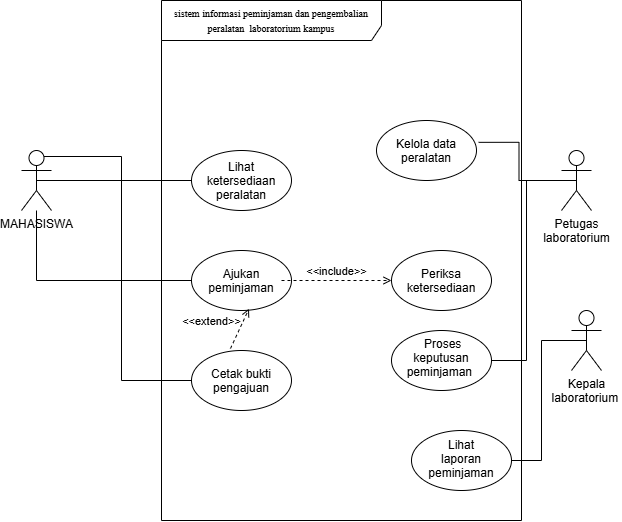

The diagram above was exported from draw.io. Its source (the exported page's mxGraphModel, read from the mxfile embedded in the PNG):
<mxGraphModel dx="798" dy="579" grid="1" gridSize="10" guides="1" tooltips="1" connect="1" arrows="1" fold="1" page="1" pageScale="1" pageWidth="850" pageHeight="1100" math="0" shadow="0">
  <root>
    <mxCell id="0" />
    <mxCell id="1" parent="0" />
    <mxCell id="pPBjebPj00VxQ07rUeC7-3" parent="1" style="shape=umlFrame;whiteSpace=wrap;html=1;pointerEvents=0;recursiveResize=0;container=1;collapsible=0;width=220;height=40;" value="&lt;font style=&quot;font-size: 10px;&quot; face=&quot;Times New Roman&quot;&gt;sistem informasi peminjaman dan pengembalian peralatan&amp;nbsp; laboratorium kampus&lt;/font&gt;" vertex="1">
      <mxGeometry height="520" width="360" x="210" y="130" as="geometry" />
    </mxCell>
    <mxCell id="pPBjebPj00VxQ07rUeC7-7" parent="pPBjebPj00VxQ07rUeC7-3" style="ellipse;whiteSpace=wrap;html=1;shapeInside=1;" value="Lihat ketersediaan peralatan" vertex="1">
      <mxGeometry height="60" width="100" x="30" y="150" as="geometry" />
    </mxCell>
    <mxCell id="pPBjebPj00VxQ07rUeC7-8" parent="pPBjebPj00VxQ07rUeC7-3" style="ellipse;whiteSpace=wrap;html=1;shapeInside=1;" value="Periksa ketersediaan" vertex="1">
      <mxGeometry height="60" width="100" x="230" y="250" as="geometry" />
    </mxCell>
    <mxCell id="r2Dm13cO8_ZJlZ3ErmCi-3" parent="pPBjebPj00VxQ07rUeC7-3" style="ellipse;whiteSpace=wrap;html=1;shapeInside=1;" value="Cetak bukti pengajuan" vertex="1">
      <mxGeometry height="60" width="100" x="30" y="350" as="geometry" />
    </mxCell>
    <mxCell id="r2Dm13cO8_ZJlZ3ErmCi-2" parent="pPBjebPj00VxQ07rUeC7-3" style="ellipse;whiteSpace=wrap;html=1;shapeInside=1;" value="Kelola data peralatan" vertex="1">
      <mxGeometry height="60" width="100" x="215" y="120" as="geometry" />
    </mxCell>
    <mxCell id="r2Dm13cO8_ZJlZ3ErmCi-1" parent="pPBjebPj00VxQ07rUeC7-3" style="ellipse;whiteSpace=wrap;html=1;shapeInside=1;" value="&lt;div&gt;Ajukan peminjaman&lt;/div&gt;" vertex="1">
      <mxGeometry height="60" width="100" x="30" y="250" as="geometry" />
    </mxCell>
    <mxCell id="r2Dm13cO8_ZJlZ3ErmCi-4" parent="pPBjebPj00VxQ07rUeC7-3" style="ellipse;whiteSpace=wrap;html=1;shapeInside=1;" value="&amp;nbsp;Proses keputusan peminjaman&amp;nbsp;" vertex="1">
      <mxGeometry height="60" width="100" x="230" y="330" as="geometry" />
    </mxCell>
    <mxCell id="r2Dm13cO8_ZJlZ3ErmCi-5" parent="pPBjebPj00VxQ07rUeC7-3" style="ellipse;whiteSpace=wrap;html=1;shapeInside=1;" value="&lt;div style=&quot;&quot;&gt;Lihat laporan peminjaman&lt;/div&gt;" vertex="1">
      <mxGeometry height="60" width="100" x="250" y="430" as="geometry" />
    </mxCell>
    <mxCell id="r2Dm13cO8_ZJlZ3ErmCi-20" edge="1" parent="pPBjebPj00VxQ07rUeC7-3" source="r2Dm13cO8_ZJlZ3ErmCi-3" style="html=1;verticalAlign=bottom;labelBackgroundColor=none;endArrow=open;endFill=0;dashed=1;rounded=0;exitX=0.39;exitY=-0.033;exitDx=0;exitDy=0;exitPerimeter=0;entryX=0.575;entryY=0.97;entryDx=0;entryDy=0;entryPerimeter=0;" target="r2Dm13cO8_ZJlZ3ErmCi-1" value="&amp;lt;&amp;lt;extend&amp;gt;&amp;gt;">
      <mxGeometry relative="1" width="160" x="-0.6203" y="25" as="geometry">
        <mxPoint as="offset" />
        <mxPoint x="55" y="330" as="sourcePoint" />
        <mxPoint x="215" y="330" as="targetPoint" />
      </mxGeometry>
    </mxCell>
    <mxCell id="r2Dm13cO8_ZJlZ3ErmCi-21" edge="1" parent="pPBjebPj00VxQ07rUeC7-3" style="html=1;verticalAlign=bottom;labelBackgroundColor=none;endArrow=open;endFill=0;dashed=1;rounded=0;entryX=0;entryY=0.5;entryDx=0;entryDy=0;" target="pPBjebPj00VxQ07rUeC7-8" value="&amp;lt;&amp;lt;include&amp;gt;&amp;gt;">
      <mxGeometry relative="1" width="160" as="geometry">
        <mxPoint x="120" y="280" as="sourcePoint" />
        <mxPoint x="280" y="280" as="targetPoint" />
      </mxGeometry>
    </mxCell>
    <mxCell id="pPBjebPj00VxQ07rUeC7-9" edge="1" parent="1" source="pPBjebPj00VxQ07rUeC7-4" style="edgeStyle=orthogonalEdgeStyle;rounded=0;orthogonalLoop=1;jettySize=auto;html=1;exitX=0.5;exitY=0.5;exitDx=0;exitDy=0;exitPerimeter=0;entryX=0;entryY=0.5;entryDx=0;entryDy=0;endArrow=none;endFill=0;" target="pPBjebPj00VxQ07rUeC7-7">
      <mxGeometry relative="1" as="geometry" />
    </mxCell>
    <mxCell id="r2Dm13cO8_ZJlZ3ErmCi-19" edge="1" parent="1" source="pPBjebPj00VxQ07rUeC7-4" style="edgeStyle=orthogonalEdgeStyle;rounded=0;orthogonalLoop=1;jettySize=auto;html=1;exitX=0.75;exitY=0.1;exitDx=0;exitDy=0;exitPerimeter=0;entryX=0;entryY=0.5;entryDx=0;entryDy=0;endArrow=none;endFill=0;startArrow=none;startFill=0;" target="r2Dm13cO8_ZJlZ3ErmCi-3">
      <mxGeometry relative="1" as="geometry" />
    </mxCell>
    <mxCell id="pPBjebPj00VxQ07rUeC7-4" parent="1" style="shape=umlActor;verticalLabelPosition=bottom;verticalAlign=top;html=1;outlineConnect=0;" value="MAHASISWA" vertex="1">
      <mxGeometry height="60" width="30" x="70" y="280" as="geometry" />
    </mxCell>
    <mxCell id="r2Dm13cO8_ZJlZ3ErmCi-23" edge="1" parent="1" source="pPBjebPj00VxQ07rUeC7-5" style="edgeStyle=orthogonalEdgeStyle;rounded=0;orthogonalLoop=1;jettySize=auto;html=1;exitX=0.5;exitY=0.5;exitDx=0;exitDy=0;exitPerimeter=0;entryX=1;entryY=0.5;entryDx=0;entryDy=0;endArrow=none;endFill=0;" target="r2Dm13cO8_ZJlZ3ErmCi-4">
      <mxGeometry relative="1" as="geometry" />
    </mxCell>
    <mxCell id="pPBjebPj00VxQ07rUeC7-5" parent="1" style="shape=umlActor;verticalLabelPosition=bottom;verticalAlign=top;html=1;outlineConnect=0;" value="Petugas&lt;br/&gt;laboratorium" vertex="1">
      <mxGeometry height="60" width="30" x="610" y="280" as="geometry" />
    </mxCell>
    <mxCell id="r2Dm13cO8_ZJlZ3ErmCi-24" edge="1" parent="1" source="r2Dm13cO8_ZJlZ3ErmCi-6" style="edgeStyle=orthogonalEdgeStyle;rounded=0;orthogonalLoop=1;jettySize=auto;html=1;exitX=0.5;exitY=0.5;exitDx=0;exitDy=0;exitPerimeter=0;entryX=1;entryY=0.5;entryDx=0;entryDy=0;endArrow=none;endFill=0;" target="r2Dm13cO8_ZJlZ3ErmCi-5">
      <mxGeometry relative="1" as="geometry" />
    </mxCell>
    <mxCell id="r2Dm13cO8_ZJlZ3ErmCi-6" parent="1" style="shape=umlActor;verticalLabelPosition=bottom;verticalAlign=top;html=1;outlineConnect=0;" value="Kepala&lt;br/&gt;laboratorium&amp;nbsp;" vertex="1">
      <mxGeometry height="60" width="30" x="620" y="440" as="geometry" />
    </mxCell>
    <mxCell id="r2Dm13cO8_ZJlZ3ErmCi-17" edge="1" parent="1" source="r2Dm13cO8_ZJlZ3ErmCi-1" style="edgeStyle=orthogonalEdgeStyle;rounded=0;orthogonalLoop=1;jettySize=auto;html=1;endArrow=none;endFill=0;startArrow=none;startFill=0;" target="pPBjebPj00VxQ07rUeC7-4">
      <mxGeometry relative="1" as="geometry" />
    </mxCell>
    <mxCell id="r2Dm13cO8_ZJlZ3ErmCi-22" edge="1" parent="1" source="pPBjebPj00VxQ07rUeC7-5" style="edgeStyle=orthogonalEdgeStyle;rounded=0;orthogonalLoop=1;jettySize=auto;html=1;exitX=0.5;exitY=0.5;exitDx=0;exitDy=0;exitPerimeter=0;entryX=1.021;entryY=0.364;entryDx=0;entryDy=0;entryPerimeter=0;endArrow=none;endFill=0;" target="r2Dm13cO8_ZJlZ3ErmCi-2">
      <mxGeometry relative="1" as="geometry" />
    </mxCell>
  </root>
</mxGraphModel>